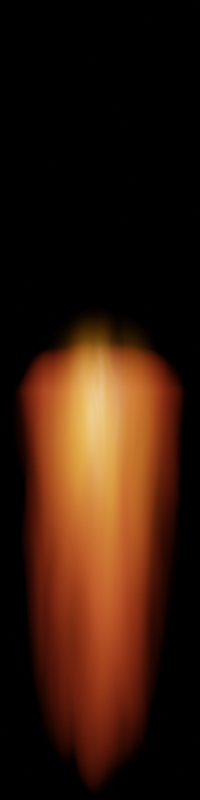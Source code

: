 # Source: plasma_flare.blend  (saved by Blender 3.0.42; exported with 4.5.12 LTS)
import bpy
from mathutils import Matrix  # noqa: F401  (used for matrix-valued properties, if any)

bpy.ops.wm.read_factory_settings(use_empty=True)
scene = bpy.context.scene
scene.name = 'Scene'

# ---- collections
col_collection = bpy.data.collections.new('Collection'); scene.collection.children.link(col_collection)

# ---- materials (node trees are filled in below, after node groups)
mat_material_001 = bpy.data.materials.new('Material.001')
mat_material_002 = bpy.data.materials.new('Material.002')
mat_material_004 = bpy.data.materials.new('Material.004')

# ---- material node trees
mat_material_001.use_nodes = True; mat_material_001.node_tree.nodes.clear()
_N = mat_material_001.node_tree.nodes; _L = mat_material_001.node_tree.links
n0 = _N.new('ShaderNodeOutputMaterial'); n0.name = 'Material Output'; n0.location = (1985, 300)
n1 = _N.new('ShaderNodeTexCoord'); n1.name = 'Texture Coordinate'; n1.location = (-929, 242)
n2 = _N.new('ShaderNodeTexGradient'); n2.name = 'Gradient Texture'; n2.location = (-286, 219)
n2.gradient_type = 'SPHERICAL'
n3 = _N.new('ShaderNodeSeparateXYZ'); n3.name = 'Separate XYZ'; n3.location = (-703, 44)
n4 = _N.new('ShaderNodeValToRGB'); n4.name = 'ColorRamp'; n4.location = (-263, 30)
n4.width = 226
while len(n4.color_ramp.elements) > 1: n4.color_ramp.elements.remove(n4.color_ramp.elements[-1])
n4.color_ramp.elements[0].position = 0.0; n4.color_ramp.elements[0].color = (0.0, 0.0, 0.0, 1.0)
_e = n4.color_ramp.elements.new(0.8883); _e.color = (1.0, 1.0, 1.0, 1.0)
_e = n4.color_ramp.elements.new(1.0); _e.color = (0.0, 0.0, 0.0, 1.0)
n5 = _N.new('ShaderNodeMapRange'); n5.name = 'Map Range'; n5.location = (-483, 54)
n5.inputs[1].default_value = -1.0
n6 = _N.new('ShaderNodeMath'); n6.name = 'Math'; n6.location = (263, 212)
n6.operation = 'MULTIPLY'
n7 = _N.new('ShaderNodeVectorMath'); n7.name = 'Vector Math'; n7.location = (-506, 275)
n7.operation = 'MULTIPLY'
n7.inputs[1].default_value = (1.0, 0.0, 1.0)
n8 = _N.new('ShaderNodeVectorMath'); n8.name = 'Vector Math.001'; n8.location = (-702, -130)
n8.operation = 'MULTIPLY'
n8.inputs[1].default_value = (1.0, 0.4, 1.0)
n9 = _N.new('ShaderNodeMapRange'); n9.name = 'Map Range.001'; n9.location = (-262, -218)
n9.inputs[1].default_value = 0.2
n9.inputs[2].default_value = 0.7
n10 = _N.new('ShaderNodeMath'); n10.name = 'Math.002'; n10.location = (1143, 192)
n10.operation = 'MULTIPLY'
n10.inputs[1].default_value = 6.0
n11 = _N.new('ShaderNodeMath'); n11.name = 'Math.004'; n11.location = (-66, 242)
n11.operation = 'POWER'
n11.inputs[1].default_value = 2.5
n12 = _N.new('ShaderNodeMath'); n12.name = 'Math.001'; n12.location = (43, 55)
n12.operation = 'POWER'
n12.inputs[1].default_value = 1.5
n13 = _N.new('ShaderNodeVolumePrincipled'); n13.name = 'Principled Volume'; n13.location = (1583, 301)
n13.inputs[2].default_value = 0.0
n13.inputs[7].default_value = (1.0, 0.1087, 0.03329, 1.0)
n14 = _N.new('ShaderNodeMath'); n14.name = 'Math.005'; n14.location = (923, 191)
n14.operation = 'POWER'
n14.inputs[1].default_value = 0.8
n15 = _N.new('ShaderNodeMath'); n15.name = 'Math.006'; n15.location = (703, 183)
n15.operation = 'SUBTRACT'
n15.use_clamp = True
n15.inputs[1].default_value = 0.02
n16 = _N.new('ShaderNodeTexNoise'); n16.name = 'Noise Texture'; n16.location = (-482, -203)
n16.noise_dimensions = '4D'
n16.inputs[2].default_value = 3.0
n16.inputs[8].default_value = 0.5
n17 = _N.new('ShaderNodeMath'); n17.name = 'Math.007'; n17.location = (483, 202)
n17.operation = 'MULTIPLY'
_L.new(n13.outputs[0], n0.inputs[1])
_L.new(n2.outputs[1], n11.inputs[0])
_L.new(n1.outputs[3], n7.inputs[0])
_L.new(n7.outputs[0], n2.inputs[0])
_L.new(n1.outputs[3], n3.inputs[0])
_L.new(n3.outputs[1], n5.inputs[0])
_L.new(n6.outputs[0], n17.inputs[0])
_L.new(n4.outputs[0], n12.inputs[0])
_L.new(n5.outputs[0], n4.inputs[0])
_L.new(n12.outputs[0], n6.inputs[1])
_L.new(n16.outputs[0], n9.inputs[0])
_L.new(n1.outputs[3], n8.inputs[0])
_L.new(n8.outputs[0], n16.inputs[0])
_L.new(n11.outputs[0], n6.inputs[0])
_L.new(n14.outputs[0], n10.inputs[0])
_L.new(n15.outputs[0], n14.inputs[0])
_L.new(n17.outputs[0], n15.inputs[0])
_L.new(n9.outputs[0], n17.inputs[1])
_L.new(n10.outputs[0], n13.inputs[6])
n0.is_active_output = True
mat_material_002.use_nodes = True; mat_material_002.node_tree.nodes.clear()
_N = mat_material_002.node_tree.nodes; _L = mat_material_002.node_tree.links
n0 = _N.new('ShaderNodeOutputMaterial'); n0.name = 'Material Output'; n0.location = (1660, 300)
n1 = _N.new('ShaderNodeVolumePrincipled'); n1.name = 'Principled Volume'; n1.location = (1258, 301)
n1.inputs[2].default_value = 0.0
n1.inputs[7].default_value = (1.0, 0.3708, 0.01694, 1.0)
n2 = _N.new('ShaderNodeMath'); n2.name = 'Math.002'; n2.location = (598, 192)
n2.operation = 'MULTIPLY'
n2.inputs[1].default_value = 1.5
n3 = _N.new('ShaderNodeTexGradient'); n3.name = 'Gradient Texture'; n3.location = (-171, 219)
n3.gradient_type = 'SPHERICAL'
n4 = _N.new('ShaderNodeCombineXYZ'); n4.name = 'Combine XYZ'; n4.location = (-391, 212)
n5 = _N.new('ShaderNodeSeparateXYZ'); n5.name = 'Separate XYZ'; n5.location = (-709, 193)
n6 = _N.new('ShaderNodeMapRange'); n6.name = 'Map Range'; n6.location = (-690, 20)
n6.inputs[1].default_value = -1.0
n7 = _N.new('ShaderNodeMapRange'); n7.name = 'Map Range.001'; n7.location = (-283, 4)
n7.inputs[3].default_value = -1.0
n8 = _N.new('ShaderNodeTexNoise'); n8.name = 'Noise Texture'; n8.location = (-677, -223)
n8.noise_dimensions = '4D'
n8.inputs[1].default_value = 50.0
n8.inputs[2].default_value = 2.0
n8.inputs[3].default_value = 4.0
n8.inputs[8].default_value = 0.5
n9 = _N.new('ShaderNodeMath'); n9.name = 'Math.003'; n9.location = (818, 151)
n9.operation = 'MULTIPLY'
n9.inputs[1].default_value = 20.0
n10 = _N.new('ShaderNodeMath'); n10.name = 'Math.004'; n10.location = (1038, 153)
n10.operation = 'MULTIPLY'
n11 = _N.new('ShaderNodeTexCoord'); n11.name = 'Texture Coordinate'; n11.location = (-929, 242)
n12 = _N.new('ShaderNodeMapRange'); n12.name = 'Map Range.002'; n12.location = (89, -190)
n12.inputs[1].default_value = 0.4
n13 = _N.new('ShaderNodeMath'); n13.name = 'Math'; n13.location = (138, 163)
n13.operation = 'POWER'
n13.inputs[1].default_value = 3.0
n14 = _N.new('ShaderNodeMath'); n14.name = 'Math.001'; n14.location = (-478, 9)
n14.operation = 'POWER'
n14.inputs[1].default_value = 6.0
_L.new(n1.outputs[0], n0.inputs[1])
_L.new(n2.outputs[0], n9.inputs[0])
_L.new(n9.outputs[0], n10.inputs[0])
_L.new(n11.outputs[3], n5.inputs[0])
_L.new(n3.outputs[1], n13.inputs[0])
_L.new(n13.outputs[0], n2.inputs[0])
_L.new(n5.outputs[0], n4.inputs[0])
_L.new(n4.outputs[0], n3.inputs[0])
_L.new(n5.outputs[2], n4.inputs[2])
_L.new(n5.outputs[1], n6.inputs[0])
_L.new(n6.outputs[0], n14.inputs[0])
_L.new(n7.outputs[0], n4.inputs[1])
_L.new(n14.outputs[0], n7.inputs[0])
_L.new(n10.outputs[0], n1.inputs[6])
_L.new(n8.outputs[0], n12.inputs[0])
_L.new(n11.outputs[3], n8.inputs[0])
_L.new(n12.outputs[0], n10.inputs[1])
n0.is_active_output = True
mat_material_004.use_nodes = True; mat_material_004.node_tree.nodes.clear()
_N = mat_material_004.node_tree.nodes; _L = mat_material_004.node_tree.links
n0 = _N.new('ShaderNodeOutputMaterial'); n0.name = 'Material Output'; n0.location = (1660, 300)
n1 = _N.new('ShaderNodeVolumePrincipled'); n1.name = 'Principled Volume'; n1.location = (1258, 301)
n1.inputs[2].default_value = 0.0
n1.inputs[7].default_value = (1.0, 0.587, 0.2775, 1.0)
n2 = _N.new('ShaderNodeTexGradient'); n2.name = 'Gradient Texture'; n2.location = (-171, 219)
n2.gradient_type = 'SPHERICAL'
n3 = _N.new('ShaderNodeCombineXYZ'); n3.name = 'Combine XYZ'; n3.location = (-391, 212)
n4 = _N.new('ShaderNodeSeparateXYZ'); n4.name = 'Separate XYZ'; n4.location = (-709, 193)
n5 = _N.new('ShaderNodeMapRange'); n5.name = 'Map Range'; n5.location = (-690, 20)
n5.inputs[1].default_value = -1.0
n6 = _N.new('ShaderNodeMapRange'); n6.name = 'Map Range.001'; n6.location = (-283, 4)
n6.inputs[3].default_value = -1.0
n7 = _N.new('ShaderNodeMath'); n7.name = 'Math.004'; n7.location = (1038, 153)
n7.operation = 'MULTIPLY'
n8 = _N.new('ShaderNodeTexCoord'); n8.name = 'Texture Coordinate'; n8.location = (-929, 242)
n9 = _N.new('ShaderNodeMapRange'); n9.name = 'Map Range.002'; n9.location = (89, -190)
n9.inputs[1].default_value = 0.4
n10 = _N.new('ShaderNodeMath'); n10.name = 'Math'; n10.location = (138, 163)
n10.operation = 'POWER'
n10.inputs[1].default_value = 3.0
n11 = _N.new('ShaderNodeTexNoise'); n11.name = 'Noise Texture'; n11.location = (-677, -223)
n11.noise_dimensions = '4D'
n11.inputs[1].default_value = 100.0
n11.inputs[2].default_value = 3.0
n11.inputs[3].default_value = 4.0
n11.inputs[8].default_value = 0.8
n12 = _N.new('ShaderNodeMath'); n12.name = 'Math.001'; n12.location = (-478, 9)
n12.operation = 'POWER'
n12.inputs[1].default_value = 6.0
n13 = _N.new('ShaderNodeMath'); n13.name = 'Math.003'; n13.location = (818, 151)
n13.operation = 'MULTIPLY'
n13.inputs[1].default_value = 20.0
n14 = _N.new('ShaderNodeMath'); n14.name = 'Math.005'; n14.location = (589, 181)
n14.operation = 'MULTIPLY'
n14.inputs[1].default_value = 2.0
_L.new(n1.outputs[0], n0.inputs[1])
_L.new(n13.outputs[0], n7.inputs[0])
_L.new(n8.outputs[3], n4.inputs[0])
_L.new(n2.outputs[1], n10.inputs[0])
_L.new(n4.outputs[0], n3.inputs[0])
_L.new(n3.outputs[0], n2.inputs[0])
_L.new(n4.outputs[2], n3.inputs[2])
_L.new(n4.outputs[1], n5.inputs[0])
_L.new(n5.outputs[0], n12.inputs[0])
_L.new(n6.outputs[0], n3.inputs[1])
_L.new(n12.outputs[0], n6.inputs[0])
_L.new(n7.outputs[0], n1.inputs[6])
_L.new(n11.outputs[0], n9.inputs[0])
_L.new(n8.outputs[3], n11.inputs[0])
_L.new(n9.outputs[0], n7.inputs[1])
_L.new(n10.outputs[0], n14.inputs[0])
_L.new(n14.outputs[0], n13.inputs[0])
n0.is_active_output = True

# ---- world
world_world = bpy.data.worlds.new('World'); scene.world = world_world
world_world.use_nodes = True; world_world.node_tree.nodes.clear()
_N = world_world.node_tree.nodes; _L = world_world.node_tree.links
n0 = _N.new('ShaderNodeOutputWorld'); n0.name = 'World Output'; n0.location = (300, 300)
n1 = _N.new('ShaderNodeBackground'); n1.name = 'Background'; n1.location = (10, 300)
n1.inputs[0].default_value = (0.0, 0.0, 0.0, 1.0)
_L.new(n1.outputs[0], n0.inputs[0])
n0.is_active_output = True
world_world.color = (0.05088, 0.05088, 0.05088)
world_world.use_sun_shadow = False
world_world.sun_shadow_jitter_overblur = 0.0

# ---- cameras
cam_camera = bpy.data.cameras.new('Camera')
cam_camera.type = 'ORTHO'
cam_camera.clip_end = 100.0
cam_camera.ortho_scale = 4.0

# ---- meshes
me_cube_001 = bpy.data.meshes.new('Cube.001')
me_cube_001.from_pydata([(-1.0, -1.0, -1.0), (-1.0, -1.0, 1.0), (-1.0, 1.0, -1.0), (-1.0, 1.0, 1.0), (1.0, -1.0, -1.0), (1.0, -1.0, 1.0), (1.0, 1.0, -1.0), (1.0, 1.0, 1.0)], [], [(0, 1, 3, 2), (2, 3, 7, 6), (6, 7, 5, 4), (4, 5, 1, 0), (2, 6, 4, 0), (7, 3, 1, 5)])
_uv = me_cube_001.uv_layers.new(name='UVMap')
_uv.uv.foreach_set('vector', [0.375, 0.0, 0.625, 0.0, 0.625, 0.25, 0.375, 0.25, 0.375, 0.25, 0.625, 0.25, 0.625, 0.5, 0.375, 0.5, 0.375, 0.5, 0.625, 0.5, 0.625, 0.75, 0.375, 0.75, 0.375, 0.75, 0.625, 0.75, 0.625, 1.0, 0.375, 1.0, 0.125, 0.5, 0.375, 0.5, 0.375, 0.75, 0.125, 0.75, 0.625, 0.5, 0.875, 0.5, 0.875, 0.75, 0.625, 0.75])
me_cube_001.materials.append(mat_material_001)
me_cube_001.use_remesh_fix_poles = True
me_cube_001.use_remesh_preserve_attributes = False
me_cube_001.update()
me_cube_002 = bpy.data.meshes.new('Cube.002')
me_cube_002.from_pydata([(-1.0, -0.02932, -1.0), (-1.0, -0.02932, 1.0), (-1.0, 1.0, -1.0), (-1.0, 1.0, 1.0), (1.0, -0.02932, -1.0), (1.0, -0.02932, 1.0), (1.0, 1.0, -1.0), (1.0, 1.0, 1.0)], [], [(0, 1, 3, 2), (2, 3, 7, 6), (6, 7, 5, 4), (4, 5, 1, 0), (2, 6, 4, 0), (7, 3, 1, 5)])
_uv = me_cube_002.uv_layers.new(name='UVMap')
_uv.uv.foreach_set('vector', [0.375, 0.0, 0.625, 0.0, 0.625, 0.25, 0.375, 0.25, 0.375, 0.25, 0.625, 0.25, 0.625, 0.5, 0.375, 0.5, 0.375, 0.5, 0.625, 0.5, 0.625, 0.75, 0.375, 0.75, 0.375, 0.75, 0.625, 0.75, 0.625, 1.0, 0.375, 1.0, 0.125, 0.5, 0.375, 0.5, 0.375, 0.75, 0.125, 0.75, 0.625, 0.5, 0.875, 0.5, 0.875, 0.75, 0.625, 0.75])
me_cube_002.materials.append(mat_material_002)
me_cube_002.use_remesh_fix_poles = True
me_cube_002.use_remesh_preserve_attributes = False
me_cube_002.update()
me_cube_004 = bpy.data.meshes.new('Cube.004')
me_cube_004.from_pydata([(-1.0, -0.02932, -1.0), (-1.0, -0.02932, 1.0), (-1.0, 1.0, -1.0), (-1.0, 1.0, 1.0), (1.0, -0.02932, -1.0), (1.0, -0.02932, 1.0), (1.0, 1.0, -1.0), (1.0, 1.0, 1.0)], [], [(0, 1, 3, 2), (2, 3, 7, 6), (6, 7, 5, 4), (4, 5, 1, 0), (2, 6, 4, 0), (7, 3, 1, 5)])
_uv = me_cube_004.uv_layers.new(name='UVMap')
_uv.uv.foreach_set('vector', [0.375, 0.0, 0.625, 0.0, 0.625, 0.25, 0.375, 0.25, 0.375, 0.25, 0.625, 0.25, 0.625, 0.5, 0.375, 0.5, 0.375, 0.5, 0.625, 0.5, 0.625, 0.75, 0.375, 0.75, 0.375, 0.75, 0.625, 0.75, 0.625, 1.0, 0.375, 1.0, 0.125, 0.5, 0.375, 0.5, 0.375, 0.75, 0.125, 0.75, 0.625, 0.5, 0.875, 0.5, 0.875, 0.75, 0.625, 0.75])
me_cube_004.materials.append(mat_material_004)
me_cube_004.use_remesh_fix_poles = True
me_cube_004.use_remesh_preserve_attributes = False
me_cube_004.update()

# ---- objects
ob_camera = bpy.data.objects.new('Camera', cam_camera)
ob_cube = bpy.data.objects.new('Cube', me_cube_001)
ob_cube_001 = bpy.data.objects.new('Cube.001', me_cube_002)
ob_empty = bpy.data.objects.new('Empty', None)
ob_cube_002 = bpy.data.objects.new('Cube.002', me_cube_004)

# ---- transforms, parenting, visibility, modifiers, constraints
ob_camera.location = (0.0, 0.0, 4.958)
ob_camera.lock_rotations_4d = False
ob_camera.empty_display_type = 'ARROWS'
ob_camera.color = (0.0, 0.0, 0.0, 0.0)
ob_camera.display_type = 'WIRE'
ob_camera.lineart.crease_threshold = 0.0
ob_cube.location = (0.0, -0.9325, 0.0)
ob_cube.scale = (0.5708, 1.256, 0.5708)
ob_cube_001.location = (0.0, -2.528, 0.0)
ob_cube_001.scale = (0.4029, 3.036, 0.4029)
ob_empty.location = (-1.125, 0.01803, 0.0)
ob_empty.scale = (0.8041, 0.8041, 0.8041)
ob_empty.empty_display_type = 'IMAGE'
ob_empty.empty_display_size = 5.0
ob_empty.use_empty_image_alpha = True
ob_cube_002.location = (0.0, -1.263, 0.0)
ob_cube_002.scale = (0.208, 1.629, 0.208)

# ---- collection membership
col_collection.objects.link(ob_camera)
col_collection.objects.link(ob_cube)
col_collection.objects.link(ob_cube_001)
col_collection.objects.link(ob_empty)
col_collection.objects.link(ob_cube_002)

# ---- scene / render settings (as saved in the file)
scene.camera = ob_camera
scene.frame_start = 0; scene.frame_end = 4; scene.frame_set(0)
scene.render.engine = 'CYCLES'
scene.render.image_settings.compression = 0
scene.render.resolution_x = 120
scene.render.resolution_y = 480
scene.render.fps = 5
scene.cycles.samples = 64
scene.cycles.sampling_pattern = 'TABULATED_SOBOL'
scene.cycles.use_light_tree = False
scene.view_settings.view_transform = 'Filmic'
bpy.context.view_layer.update()

# ---- added for rendering (the .blend has no usable light): sun
light_auto_sun = bpy.data.lights.new('AutoSun', 'SUN')
light_auto_sun.energy = 3.0
light_auto_sun.angle = 0.0523599
ob_auto_sun = bpy.data.objects.new('AutoSun', light_auto_sun)
scene.collection.objects.link(ob_auto_sun)
ob_auto_sun.rotation_euler = (0.872665, 0.174533, 0.523599)
bpy.context.view_layer.update()
